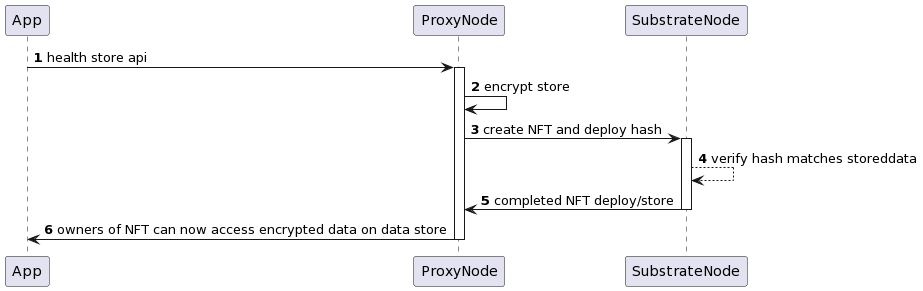

The diagram above was rendered by PlantUML. Its source (embedded in the PNG):
@startuml
autonumber

App -> ProxyNode: health store api

activate ProxyNode
ProxyNode -> ProxyNode: encrypt store
ProxyNode -> SubstrateNode: create NFT and deploy hash

activate SubstrateNode
SubstrateNode --> SubstrateNode: verify hash matches storeddata
SubstrateNode -> ProxyNode: completed NFT deploy/store
deactivate SubstrateNode

ProxyNode -> App: owners of NFT can now access encrypted data on data store
deactivate ProxyNode
@enduml